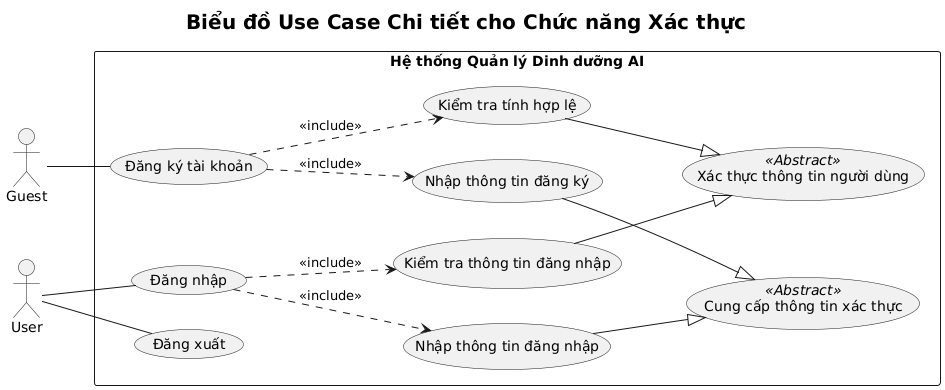

The diagram above was rendered by PlantUML. Its source (embedded in the PNG):
@startuml
' !theme vibrant
title <size:20>Biểu đồ Use Case Chi tiết cho Chức năng Xác thực</size>

left to right direction

actor "Guest" as Guest
actor "User" as User

rectangle "Hệ thống Quản lý Dinh dưỡng AI" {
    ' Use case trừu tượng
    usecase "Cung cấp thông tin xác thực" as UC_Provide_Credentials <<Abstract>>
    usecase "Xác thực thông tin người dùng" as UC_Validate_Credentials <<Abstract>>

    ' Use case chính
    usecase "Đăng ký tài khoản" as UC_Register
    usecase "Đăng nhập" as UC_Login
    usecase "Đăng xuất" as UC_Logout

    ' Use case con được include
    usecase "Nhập thông tin đăng ký" as UC_Input_Register
    usecase "Nhập thông tin đăng nhập" as UC_Input_Login
    usecase "Kiểm tra tính hợp lệ" as UC_Validate_Input
    usecase "Kiểm tra thông tin đăng nhập" as UC_Check_Login
}

' Mối quan hệ giữa Actor và Use Case
Guest -- UC_Register
User -- UC_Login
User -- UC_Logout

' Phân rã và gộp nhóm
UC_Input_Register --|> UC_Provide_Credentials
UC_Input_Login --|> UC_Provide_Credentials

UC_Validate_Input --|> UC_Validate_Credentials
UC_Check_Login --|> UC_Validate_Credentials

' Mối quan hệ <<include>>
UC_Register ..> UC_Input_Register : <<include>>
UC_Register ..> UC_Validate_Input : <<include>>

UC_Login ..> UC_Input_Login : <<include>>
UC_Login ..> UC_Check_Login : <<include>>
@enduml